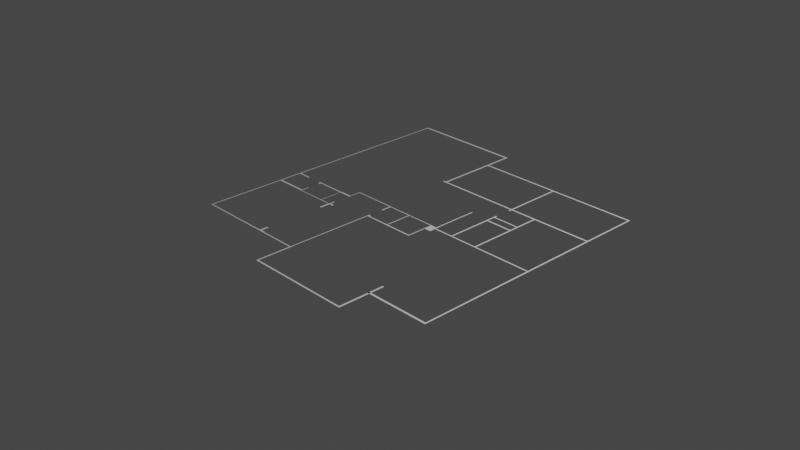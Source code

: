 # Source: barrington.blend  (saved by Blender 2.81.16; exported with 4.5.12 LTS)
import bpy
from mathutils import Matrix  # noqa: F401  (used for matrix-valued properties, if any)

bpy.ops.wm.read_factory_settings(use_empty=True)
scene = bpy.context.scene
scene.name = 'Scene'

# ---- collections
col_collection = bpy.data.collections.new('Collection'); scene.collection.children.link(col_collection)

# ---- world
world_world = bpy.data.worlds.new('World'); scene.world = world_world
world_world.use_nodes = True; world_world.node_tree.nodes.clear()
_N = world_world.node_tree.nodes; _L = world_world.node_tree.links
n0 = _N.new('ShaderNodeOutputWorld'); n0.name = 'World Output'; n0.location = (300, 300)
n1 = _N.new('ShaderNodeBackground'); n1.name = 'Background'; n1.location = (10, 300)
n1.inputs[0].default_value = (0.05088, 0.05088, 0.05088, 1.0)
_L.new(n1.outputs[0], n0.inputs[0])
n0.is_active_output = True
world_world.color = (0.05088, 0.05088, 0.05088)
world_world.use_sun_shadow = False
world_world.sun_shadow_jitter_overblur = 0.0

# ---- cameras
cam_camera = bpy.data.cameras.new('Camera')
cam_camera.clip_end = 100.0
cam_camera.ortho_scale = 7.314

# ---- lights
light_light = bpy.data.lights.new('Light', 'POINT')
light_light.transmission_factor = 0.0
light_light.energy = 1000.0
light_light.shadow_soft_size = 0.1
light_light.shadow_maximum_resolution = 0.006
light_light.use_absolute_resolution = True

# ---- meshes
me_plane_001 = bpy.data.meshes.new('Plane.001')
me_plane_001.from_pydata([(-1.0, -1.0, 0.0), (1.0, -1.0, 0.0), (-1.0, 1.0, 0.0), (1.0, 1.0, 0.0), (-1.0, 1.0, 0.0), (1.0, 1.0, 0.0), (-1.0, 1.0, 0.0), (1.0, 1.0, 0.0), (-1.0, 54.1, 0.0), (1.0, 54.1, 0.0), (-1.0, 125.7, 0.0), (1.0, 125.7, 0.0), (-1.0, 175.8, 0.0), (1.0, 175.8, 0.0), (-1.0, 182.9, 0.0), (1.0, 182.9, 0.0), (-1.0, 363.6, 0.0), (1.0, 363.6, 0.0), (-1.0, 366.6, 0.0), (1.0, 366.6, 0.0), (-0.6783, 376.6, 0.0), (1.322, 376.6, 0.0), (-0.6783, 402.5, 0.0), (1.322, 402.5, 0.0), (-0.6783, 412.8, 0.0), (1.322, 412.8, 0.0), (-0.6783, 416.6, 0.0), (1.322, 416.6, 0.0), (-0.6783, 579.9, 0.0), (1.322, 579.9, 0.0), (-0.6783, 582.2, 0.0), (1.322, 582.2, 0.0), (-27.33, 579.9, 0.0), (-27.33, 582.2, 0.0), (-60.2, 579.9, 0.0), (-60.2, 582.2, 0.0), (-104.9, 579.9, 0.0), (-104.9, 582.2, 0.0), (-136.3, 579.9, 0.0), (-136.3, 582.2, 0.0), (-149.7, 579.9, 0.0), (-149.7, 582.2, 0.0), (-163.5, 579.9, 0.0), (-163.5, 582.2, 0.0), (-230.6, 579.9, 0.0), (-230.6, 582.2, 0.0), (-240.1, 579.9, 0.0), (-240.1, 582.2, 0.0), (-242.8, 579.9, 0.0), (-242.8, 582.2, 0.0), (-240.1, 652.4, 0.0), (-242.8, 652.4, 0.0), (-240.1, 655.6, 0.0), (-242.8, 655.6, 0.0), (-242.8, 652.4, 0.0), (-242.8, 655.6, 0.0), (-262.0, 652.4, 0.0), (-262.0, 655.6, 0.0), (-438.4, 652.4, 0.0), (-438.4, 655.6, 0.0), (-457.7, 652.4, 0.0), (-457.7, 655.6, 0.0), (-461.5, 652.4, 0.0), (-461.5, 655.6, 0.0), (-457.7, 590.6, 0.0), (-461.5, 590.6, 0.0), (-457.7, 586.6, 0.0), (-461.5, 586.6, 0.0), (-457.7, 586.6, 0.0), (-461.5, 586.6, 0.0), (-457.7, 557.1, 0.0), (-461.5, 557.1, 0.0), (-480.3, 590.6, 0.0), (-480.3, 586.6, 0.0), (-568.8, 590.6, 0.0), (-568.8, 586.6, 0.0), (-589.7, 590.6, 0.0), (-589.7, 586.6, 0.0), (-592.6, 590.6, 0.0), (-592.6, 586.6, 0.0), (-589.7, 586.6, 0.0), (-592.6, 586.6, 0.0), (-589.7, 344.8, 0.0), (-592.6, 344.8, 0.0), (-589.7, 344.8, 0.0), (-592.6, 344.8, 0.0), (-589.7, 342.0, 0.0), (-592.6, 342.0, 0.0), (-468.7, 344.8, 0.0), (-468.7, 342.0, 0.0), (-466.3, 344.8, 0.0), (-466.3, 342.0, 0.0), (-410.7, 344.8, 0.0), (-410.7, 342.0, 0.0), (-408.1, 344.8, 0.0), (-408.1, 342.0, 0.0), (-368.0, 344.8, 0.0), (-368.0, 342.0, 0.0), (-365.1, 344.8, 0.0), (-365.1, 342.0, 0.0), (-367.6, 342.0, 0.0), (-365.1, 342.0, 0.0), (-367.6, 340.0, 0.0), (-365.1, 340.0, 0.0), (-367.6, 338.3, 0.0), (-365.1, 338.3, 0.0), (-352.5, 340.0, 0.0), (-352.5, 338.3, 0.0), (-295.4, 340.0, 0.0), (-295.4, 338.3, 0.0), (-293.5, 340.0, 0.0), (-293.5, 338.3, 0.0), (-293.5, 340.0, 0.0), (-293.5, 338.3, 0.0), (-243.7, 340.0, 0.0), (-243.7, 338.3, 0.0), (-240.8, 340.0, 0.0), (-240.8, 338.3, 0.0), (-232.2, 340.0, 0.0), (-232.2, 338.3, 0.0), (-243.7, 361.3, 0.0), (-240.8, 361.3, 0.0), (-162.8, 340.0, 0.0), (-162.8, 338.3, 0.0), (-153.6, 340.0, 0.0), (-153.6, 338.3, 0.0), (-152.4, 340.0, 0.0), (-152.4, 338.3, 0.0), (-153.6, 362.7, 0.0), (-152.4, 362.7, 0.0), (-153.6, 366.4, 0.0), (-152.4, 366.4, 0.0), (-127.3, 362.7, 0.0), (-127.3, 366.4, 0.0), (-127.3, 364.0, 0.0), (-127.3, 366.4, 0.0), (-127.3, 364.0, 0.0), (-127.3, 366.4, 0.0), (-127.3, 364.0, 0.0), (-90.06, 366.4, 0.0), (-90.06, 364.0, 0.0), (-67.99, 366.4, 0.0), (-67.99, 364.0, 0.0), (-65.18, 366.4, 0.0), (-65.18, 364.0, 0.0), (-60.44, 366.4, 0.0), (-60.44, 364.0, 0.0), (-90.06, 362.7, 0.0), (-60.44, 362.7, 0.0), (-67.99, 366.4, 0.0), (-65.18, 366.4, 0.0), (-67.99, 371.4, 0.0), (-65.18, 371.4, 0.0), (-295.4, 364.8, 0.0), (-293.5, 364.8, 0.0), (-295.4, 392.0, 0.0), (-293.5, 392.0, 0.0), (-295.4, 395.7, 0.0), (-293.5, 395.7, 0.0), (-295.4, 398.4, 0.0), (-293.5, 398.4, 0.0), (-279.3, 395.7, 0.0), (-279.3, 398.4, 0.0), (-249.8, 395.7, 0.0), (-249.8, 398.4, 0.0), (-244.5, 395.7, 0.0), (-244.5, 398.4, 0.0), (-242.4, 395.7, 0.0), (-242.4, 398.4, 0.0), (-240.5, 395.7, 0.0), (-240.5, 398.4, 0.0), (-244.5, 392.1, 0.0), (-242.4, 392.1, 0.0), (-240.5, 392.1, 0.0), (-242.4, 398.4, 0.0), (-240.5, 398.4, 0.0), (-242.4, 412.7, 0.0), (-240.5, 412.7, 0.0), (-242.4, 416.8, 0.0), (-240.5, 416.8, 0.0), (-242.4, 416.8, 0.0), (-240.5, 416.8, 0.0), (-242.4, 416.8, 0.0), (-240.5, 416.8, 0.0), (-242.4, 579.9, 0.0), (-240.5, 579.9, 0.0), (-589.7, 337.0, 0.0), (-592.6, 337.0, 0.0), (-589.7, 305.6, 0.0), (-592.6, 305.6, 0.0), (-589.7, 246.1, 0.0), (-592.6, 246.1, 0.0), (-589.7, 246.1, 0.0), (-592.6, 246.1, 0.0), (-589.7, 214.3, 0.0), (-592.6, 214.3, 0.0), (-589.7, 208.5, 0.0), (-592.6, 208.5, 0.0), (-589.7, 206.7, 0.0), (-592.6, 206.7, 0.0), (-589.7, 182.9, 0.0), (-592.6, 182.9, 0.0), (-589.7, 180.7, 0.0), (-592.6, 180.7, 0.0), (-589.7, 59.07, 0.0), (-592.6, 59.07, 0.0), (-589.7, 55.71, 0.0), (-592.6, 55.71, 0.0), (-554.8, 59.07, 0.0), (-554.8, 55.71, 0.0), (-524.2, 59.07, 0.0), (-524.2, 55.71, 0.0), (-516.6, 59.07, 0.0), (-516.6, 55.71, 0.0), (-484.7, 59.07, 0.0), (-484.7, 55.71, 0.0), (-477.8, 59.07, 0.0), (-477.8, 55.71, 0.0), (-446.5, 59.07, 0.0), (-446.5, 55.71, 0.0), (-411.4, 59.07, 0.0), (-411.4, 55.71, 0.0), (-408.3, 59.07, 0.0), (-408.3, 55.71, 0.0), (-411.4, 179.0, 0.0), (-408.3, 179.0, 0.0), (-411.4, 182.4, 0.0), (-408.3, 182.4, 0.0), (-411.4, 188.0, 0.0), (-408.3, 188.0, 0.0), (-424.4, 179.0, 0.0), (-424.4, 182.4, 0.0), (-452.5, 179.0, 0.0), (-452.5, 182.4, 0.0), (-465.5, 179.0, 0.0), (-465.5, 182.4, 0.0), (-468.6, 179.0, 0.0), (-468.6, 182.4, 0.0), (-513.7, 179.0, 0.0), (-513.7, 182.4, 0.0), (-516.0, 179.0, 0.0), (-516.0, 182.4, 0.0), (-589.7, 179.0, 0.0), (-589.7, 182.4, 0.0), (-465.5, 190.4, 0.0), (-468.6, 190.4, 0.0), (-465.5, 219.0, 0.0), (-468.6, 219.0, 0.0), (-465.5, 226.4, 0.0), (-468.6, 226.4, 0.0), (-465.5, 229.8, 0.0), (-468.6, 229.8, 0.0), (-465.5, 229.8, 0.0), (-468.6, 229.8, 0.0), (-465.5, 247.0, 0.0), (-468.6, 247.0, 0.0), (-465.5, 250.3, 0.0), (-468.6, 250.3, 0.0), (-465.5, 310.6, 0.0), (-468.6, 310.6, 0.0), (-465.5, 337.7, 0.0), (-468.6, 337.7, 0.0), (-465.5, 342.1, 0.0), (-468.6, 342.1, 0.0), (-410.7, 247.0, 0.0), (-410.7, 250.3, 0.0), (-407.6, 247.0, 0.0), (-407.6, 250.3, 0.0), (-410.7, 341.7, 0.0), (-407.6, 341.7, 0.0), (-410.7, 341.7, 0.0), (-407.6, 341.7, 0.0), (-410.7, 230.5, 0.0), (-407.6, 230.5, 0.0), (-410.7, 227.8, 0.0), (-407.6, 227.8, 0.0), (-410.7, 222.4, 0.0), (-407.6, 222.4, 0.0), (-424.8, 230.5, 0.0), (-424.8, 227.8, 0.0), (-451.6, 230.5, 0.0), (-451.6, 227.8, 0.0), (-465.4, 230.5, 0.0), (-465.4, 227.8, 0.0), (-367.6, 308.9, 0.0), (-365.1, 308.9, 0.0), (-367.6, 246.2, 0.0), (-365.1, 246.2, 0.0), (-367.6, 243.5, 0.0), (-365.1, 243.5, 0.0), (-393.5, 179.0, 0.0), (-393.5, 182.4, 0.0), (-360.9, 179.0, 0.0), (-360.9, 182.4, 0.0), (-355.1, 179.0, 0.0), (-355.1, 182.4, 0.0), (-355.1, 179.0, 0.0), (-355.1, 182.4, 0.0), (-322.3, 179.0, 0.0), (-322.3, 182.4, 0.0), (-289.4, 179.0, 0.0), (-289.4, 182.4, 0.0), (-282.9, 179.0, 0.0), (-282.9, 182.4, 0.0), (-250.8, 179.0, 0.0), (-250.8, 182.4, 0.0), (-236.7, 179.0, 0.0), (-236.7, 182.4, 0.0), (-233.1, 179.0, 0.0), (-233.1, 182.4, 0.0), (-227.5, 179.0, 0.0), (-227.5, 182.4, 0.0), (-236.7, 161.6, 0.0), (-233.1, 161.6, 0.0), (-236.7, 129.9, 0.0), (-233.1, 129.9, 0.0), (-236.7, 106.2, 0.0), (-233.1, 106.2, 0.0), (-236.7, 74.93, 0.0), (-233.1, 74.93, 0.0), (-236.7, 61.3, 0.0), (-233.1, 61.3, 0.0), (-236.7, 55.49, 0.0), (-233.1, 55.49, 0.0), (-236.7, 51.25, 0.0), (-233.1, 51.25, 0.0), (-236.7, 19.97, 0.0), (-233.1, 19.97, 0.0), (-236.7, 2.094, 0.0), (-233.1, 2.094, 0.0), (-236.7, -2.151, 0.0), (-233.1, -2.151, 0.0), (-202.7, 2.094, 0.0), (-202.7, -2.151, 0.0), (-170.8, 2.094, 0.0), (-170.8, -2.151, 0.0), (-163.2, 2.094, 0.0), (-163.2, -2.151, 0.0), (-132.1, 2.094, 0.0), (-132.1, -2.151, 0.0), (-125.2, 2.094, 0.0), (-125.2, -2.151, 0.0), (-93.47, 2.094, 0.0), (-93.47, -2.151, 0.0), (-85.87, 2.094, 0.0), (-85.87, -2.151, 0.0), (-55.49, 2.094, 0.0), (-55.49, -2.151, 0.0), (-24.43, 2.094, 0.0), (-24.43, -2.151, 0.0), (-0.7515, 2.094, 0.0), (-0.7515, -2.151, 0.0), (-273.1, 59.07, 0.0), (-273.1, 55.71, 0.0), (-239.9, 59.07, 0.0), (-239.9, 55.71, 0.0), (-236.7, 59.07, 0.0), (-236.7, 55.71, 0.0), (-30.15, 412.8, 0.0), (-30.15, 416.6, 0.0), (-59.62, 412.8, 0.0), (-59.62, 416.6, 0.0), (-65.3, 412.8, 0.0), (-65.3, 416.6, 0.0), (-66.94, 412.8, 0.0), (-66.94, 416.6, 0.0), (-65.3, 397.2, 0.0), (-66.94, 397.2, 0.0), (-66.94, 415.3, 0.0), (-126.2, 416.6, 0.0), (-126.2, 415.3, 0.0), (-127.1, 416.6, 0.0), (-127.1, 415.3, 0.0), (-149.8, 416.6, 0.0), (-149.8, 415.3, 0.0), (-126.2, 366.5, 0.0), (-127.1, 366.5, 0.0), (-151.5, 416.6, 0.0), (-151.5, 415.3, 0.0), (-153.8, 416.6, 0.0), (-153.8, 415.3, 0.0), (-162.4, 416.6, 0.0), (-162.4, 415.3, 0.0), (-153.8, 412.9, 0.0), (-162.4, 412.9, 0.0), (-151.3, 415.3, 0.0), (-151.3, 412.9, 0.0), (-153.8, 403.3, 0.0), (-151.3, 403.3, 0.0), (-149.8, 437.9, 0.0), (-151.5, 437.9, 0.0), (-153.8, 437.9, 0.0), (-149.7, 579.9, 0.0), (-163.5, 579.9, 0.0), (-149.7, 578.6, 0.0), (-163.5, 578.6, 0.0), (-154.0, 578.6, 0.0), (-149.7, 578.6, 0.0), (-154.0, 578.6, 0.0), (-149.7, 562.9, 0.0), (-154.0, 562.9, 0.0), (-28.49, 363.6, 0.0), (-28.49, 366.6, 0.0), (-352.2, 395.7, 0.0), (-352.2, 398.4, 0.0), (-354.2, 395.7, 0.0), (-354.2, 398.4, 0.0), (-352.2, 356.9, 0.0), (-354.2, 356.9, 0.0), (-352.2, 339.9, 0.0), (-354.2, 339.9, 0.0), (-365.2, 356.9, 0.0), (-365.2, 339.9, 0.0), (-368.0, 356.9, 0.0), (-365.1, 356.9, 0.0)], [(75, 77), (140, 147), (146, 148), (78, 75)], [(0, 1, 3, 2), (2, 3, 5, 4), (4, 5, 7, 6), (6, 7, 9, 8), (8, 9, 11, 10), (10, 11, 13, 12), (12, 13, 15, 14), (14, 15, 17, 16), (16, 17, 19, 18), (18, 19, 21, 20), (20, 21, 23, 22), (22, 23, 25, 24), (24, 25, 27, 26), (26, 27, 29, 28), (28, 29, 31, 30), (28, 30, 33, 32), (32, 33, 35, 34), (34, 35, 37, 36), (36, 37, 39, 38), (38, 39, 41, 40), (40, 41, 43, 42), (42, 43, 45, 44), (44, 45, 47, 46), (46, 47, 49, 48), (49, 47, 50, 51), (51, 50, 52, 53), (51, 53, 55, 54), (54, 55, 57, 56), (56, 57, 59, 58), (58, 59, 61, 60), (60, 61, 63, 62), (60, 62, 65, 64), (64, 65, 67, 66), (66, 67, 69, 68), (68, 69, 71, 70), (77, 79, 81, 80), (80, 81, 83, 82), (82, 83, 85, 84), (84, 85, 87, 86), (84, 86, 89, 88), (88, 89, 91, 90), (90, 91, 93, 92), (92, 93, 95, 94), (94, 95, 97, 96), (96, 97, 99, 98), (99, 97, 100, 101), (101, 100, 102, 103), (103, 102, 104, 105), (103, 105, 107, 106), (106, 107, 109, 108), (108, 109, 111, 110), (110, 111, 113, 112), (112, 113, 115, 114), (114, 115, 117, 116), (116, 117, 119, 118), (114, 116, 121, 120), (118, 119, 123, 122), (122, 123, 125, 124), (124, 125, 127, 126), (124, 126, 129, 128), (128, 129, 131, 130), (131, 129, 132, 134, 133), (133, 134, 136, 135), (135, 136, 138, 137), (137, 138, 140, 139), (139, 140, 142, 141), (141, 142, 144, 143), (143, 144, 146, 145), (141, 143, 150, 149), (149, 150, 152, 151), (158, 160, 162, 161), (161, 162, 164, 163), (163, 164, 166, 165), (165, 166, 168, 167), (167, 168, 170, 169), (167, 169, 173, 172), (165, 167, 172, 171), (170, 168, 174, 175), (175, 174, 176, 177), (177, 176, 178, 179), (179, 178, 180, 181), (181, 180, 182, 183), (183, 182, 184, 185), (158, 156, 154, 112, 108, 153, 155, 157), (159, 160, 158, 157), (78, 81, 80, 75, 73, 69, 68, 64, 65, 72, 74, 76), (86, 87, 187, 186), (186, 187, 189, 188), (188, 189, 191, 190), (192, 193, 195, 194), (194, 195, 197, 196), (196, 197, 199, 198), (198, 199, 201, 200), (200, 201, 203, 202), (202, 203, 205, 204), (204, 205, 207, 206), (204, 206, 209, 208), (208, 209, 211, 210), (210, 211, 213, 212), (212, 213, 215, 214), (214, 215, 217, 216), (216, 217, 219, 218), (218, 219, 221, 220), (220, 221, 223, 222), (220, 222, 225, 224), (224, 225, 227, 226), (226, 227, 229, 228), (224, 226, 231, 230), (230, 231, 233, 232), (232, 233, 235, 234), (234, 235, 237, 236), (236, 237, 239, 238), (238, 239, 241, 240), (240, 241, 243, 242), (237, 235, 244, 245), (245, 244, 246, 247), (247, 246, 248, 249), (249, 248, 250, 251), (251, 250, 252, 253), (253, 252, 254, 255), (255, 254, 256, 257), (257, 256, 258, 259), (259, 258, 260, 261), (261, 260, 262, 263), (256, 254, 264, 265), (265, 264, 266, 267), (265, 267, 269, 268), (268, 269, 271, 270), (266, 264, 272, 273), (273, 272, 274, 275), (275, 274, 276, 277), (274, 272, 278, 279), (279, 278, 280, 281), (281, 280, 282, 283), (105, 104, 284, 285), (285, 284, 286, 287), (287, 286, 288, 289), (227, 225, 290, 291), (291, 290, 292, 293), (293, 292, 294, 295), (295, 294, 296, 297), (297, 296, 298, 299), (299, 298, 300, 301), (301, 300, 302, 303), (303, 302, 304, 305), (305, 304, 306, 307), (307, 306, 308, 309), (309, 308, 310, 311), (308, 306, 312, 313), (313, 312, 314, 315), (315, 314, 316, 317), (317, 316, 318, 319), (319, 318, 320, 321), (321, 320, 322, 323), (323, 322, 324, 325), (325, 324, 326, 327), (327, 326, 328, 329), (329, 328, 330, 331), (329, 331, 333, 332), (332, 333, 335, 334), (334, 335, 337, 336), (336, 337, 339, 338), (338, 339, 341, 340), (340, 341, 343, 342), (342, 343, 345, 344), (344, 345, 347, 346), (346, 347, 349, 348), (348, 349, 351, 350), (222, 223, 353, 352), (352, 353, 355, 354), (354, 355, 357, 356), (24, 26, 359, 358), (358, 359, 361, 360), (360, 361, 363, 362), (362, 363, 365, 368, 364), (362, 364, 367, 366), (368, 365, 369, 370), (370, 369, 371, 372), (372, 371, 373, 374), (370, 372, 376, 375), (374, 373, 377, 378), (378, 377, 379, 380), (380, 379, 381, 382), (380, 382, 384, 383), (380, 383, 386, 385), (386, 383, 387, 388), (379, 377, 390, 391), (377, 373, 389, 390), (40, 42, 393, 392), (392, 393, 395, 396, 394), (394, 396, 398, 397), (397, 398, 400, 399), (16, 18, 402, 401), (159, 157, 403, 404), (404, 403, 405, 406), (405, 403, 407, 408), (408, 407, 409, 410), (408, 410, 412, 411), (96, 98, 414, 413)])
_uv = me_plane_001.uv_layers.new(name='UVMap')
_uv.uv.foreach_set('vector', [0.0, 0.0, 1.0, 0.0, 1.0, 1.0, 0.0, 1.0, 0.0, 1.0, 1.0, 1.0, 1.0, 1.0, 0.0, 1.0, 0.0, 1.0, 1.0, 1.0, 1.0, 1.0, 0.0, 1.0, 0.0, 1.0, 1.0, 1.0, 1.0, 1.0, 0.0, 1.0, 0.0, 1.0, 1.0, 1.0, 1.0, 1.0, 0.0, 1.0, 0.0, 1.0, 1.0, 1.0, 1.0, 1.0, 0.0, 1.0, 0.0, 1.0, 1.0, 1.0, 1.0, 1.0, 0.0, 1.0, 0.0, 1.0, 1.0, 1.0, 1.0, 1.0, 0.0, 1.0, 0.0, 1.0, 1.0, 1.0, 1.0, 1.0, 0.0, 1.0, 0.0, 1.0, 1.0, 1.0, 1.0, 1.0, 0.0, 1.0, 0.0, 1.0, 1.0, 1.0, 1.0, 1.0, 0.0, 1.0, 0.0, 1.0, 1.0, 1.0, 1.0, 1.0, 0.0, 1.0, 0.0, 1.0, 1.0, 1.0, 1.0, 1.0, 0.0, 1.0, 0.0, 1.0, 1.0, 1.0, 1.0, 1.0, 0.0, 1.0, 0.0, 1.0, 1.0, 1.0, 1.0, 1.0, 0.0, 1.0, 0.0, 1.0, 0.0, 1.0, 0.0, 1.0, 0.0, 1.0, 0.0, 1.0, 0.0, 1.0, 0.0, 1.0, 0.0, 1.0, 0.0, 1.0, 0.0, 1.0, 0.0, 1.0, 0.0, 1.0, 0.0, 1.0, 0.0, 1.0, 0.0, 1.0, 0.0, 1.0, 0.0, 1.0, 0.0, 1.0, 0.0, 1.0, 0.0, 1.0, 0.0, 1.0, 0.0, 1.0, 0.0, 1.0, 0.0, 1.0, 0.0, 1.0, 0.0, 1.0, 0.0, 1.0, 0.0, 1.0, 0.0, 1.0, 0.0, 1.0, 0.0, 1.0, 0.0, 1.0, 0.0, 1.0, 0.0, 1.0, 0.0, 1.0, 0.0, 1.0, 0.0, 1.0, 0.0, 1.0, 0.0, 1.0, 0.0, 1.0, 0.0, 1.0, 0.0, 1.0, 0.0, 1.0, 0.0, 1.0, 0.0, 1.0, 0.0, 1.0, 0.0, 1.0, 0.0, 1.0, 0.0, 1.0, 0.0, 1.0, 0.0, 1.0, 0.0, 1.0, 0.0, 1.0, 0.0, 1.0, 0.0, 1.0, 0.0, 1.0, 0.0, 1.0, 0.0, 1.0, 0.0, 1.0, 0.0, 1.0, 0.0, 1.0, 0.0, 1.0, 0.0, 1.0, 0.0, 1.0, 0.0, 1.0, 0.0, 1.0, 0.0, 1.0, 0.0, 1.0, 0.0, 1.0, 0.0, 1.0, 0.0, 1.0, 0.0, 1.0, 0.0, 1.0, 0.0, 1.0, 0.0, 1.0, 0.0, 1.0, 0.0, 1.0, 0.0, 1.0, 0.0, 1.0, 0.0, 1.0, 0.0, 0.0, 0.0, 0.0, 0.0, 0.0, 0.0, 0.0, 0.0, 0.0, 0.0, 0.0, 0.0, 0.0, 0.0, 0.0, 0.0, 0.0, 0.0, 0.0, 0.0, 0.0, 0.0, 0.0, 0.0, 0.0, 0.0, 0.0, 0.0, 0.0, 0.0, 0.0, 0.0, 0.0, 0.0, 0.0, 0.0, 0.0, 0.0, 0.0, 0.0, 0.0, 0.0, 0.0, 0.0, 0.0, 0.0, 0.0, 0.0, 0.0, 0.0, 0.0, 0.0, 0.0, 0.0, 0.0, 0.0, 0.0, 0.0, 0.0, 0.0, 0.0, 0.0, 0.0, 0.0, 0.0, 0.0, 0.0, 0.0, 0.0, 0.0, 0.0, 0.0, 0.0, 0.0, 0.0, 0.0, 0.0, 0.0, 0.0, 0.0, 0.0, 0.0, 0.0, 0.0, 0.0, 0.0, 0.0, 0.0, 0.0, 0.0, 0.0, 0.0, 0.0, 0.0, 0.0, 0.0, 0.0, 0.0, 0.0, 0.0, 0.0, 0.0, 0.0, 0.0, 0.0, 0.0, 0.0, 0.0, 0.0, 0.0, 0.0, 0.0, 0.0, 0.0, 0.0, 0.0, 0.0, 0.0, 0.0, 0.0, 0.0, 0.0, 0.0, 0.0, 0.0, 0.0, 0.0, 0.0, 0.0, 0.0, 0.0, 0.0, 0.0, 0.0, 0.0, 0.0, 0.0, 0.0, 0.0, 0.0, 0.0, 0.0, 0.0, 0.0, 0.0, 0.0, 0.0, 0.0, 0.0, 0.0, 0.0, 0.0, 0.0, 0.0, 0.0, 0.0, 0.0, 0.0, 0.0, 0.0, 0.0, 0.0, 0.0, 0.0, 0.0, 0.0, 0.0, 0.0, 0.0, 0.0, 0.0, 0.0, 0.0, 0.0, 0.0, 0.0, 0.0, 0.0, 0.0, 0.0, 0.0, 0.0, 0.0, 0.0, 0.0, 0.0, 0.0, 0.0, 0.0, 0.0, 0.0, 0.0, 0.0, 0.0, 0.0, 0.0, 0.0, 0.0, 0.0, 0.0, 0.0, 0.0, 0.0, 0.0, 0.0, 0.0, 0.0, 0.0, 0.0, 0.0, 0.0, 0.0, 0.0, 0.0, 0.0, 0.0, 0.0, 0.0, 0.0, 0.0, 0.0, 0.0, 0.0, 0.0, 0.0, 0.0, 0.0, 0.0, 0.0, 0.0, 0.0, 0.0, 0.0, 0.0, 0.0, 0.0, 0.0, 0.0, 0.0, 0.0, 0.0, 0.0, 0.0, 0.0, 0.0, 0.0, 0.0, 0.0, 0.0, 0.0, 0.0, 0.0, 0.0, 0.0, 0.0, 0.0, 0.0, 0.0, 0.0, 0.0, 0.0, 0.0, 0.0, 0.0, 0.0, 0.0, 0.0, 0.0, 0.0, 0.0, 0.0, 0.0, 0.0, 0.0, 0.0, 0.0, 0.0, 0.0, 0.0, 0.0, 0.0, 0.0, 0.0, 0.0, 0.0, 0.0, 0.0, 0.0, 0.0, 0.0, 0.0, 0.0, 0.0, 0.0, 0.0, 0.0, 0.0, 0.0, 0.0, 0.0, 0.0, 0.0, 0.0, 0.0, 0.0, 0.0, 0.0, 0.0, 0.0, 0.0, 0.0, 0.0, 0.0, 0.0, 0.0, 0.0, 0.0, 0.0, 0.0, 0.0, 0.0, 0.0, 0.0, 0.0, 0.0, 0.0, 0.0, 0.0, 0.0, 0.0, 0.0, 0.0, 0.0, 0.0, 0.0, 0.0, 0.0, 0.0, 0.0, 0.0, 0.0, 0.0, 0.0, 0.0, 0.0, 0.0, 0.0, 0.0, 0.0, 0.0, 0.0, 0.0, 0.0, 0.0, 0.0, 0.0, 0.0, 0.0, 0.0, 0.0, 0.0, 0.0, 0.0, 0.0, 0.0, 0.0, 0.0, 0.0, 0.0, 0.0, 0.0, 0.0, 0.0, 0.0, 0.0, 0.0, 0.0, 0.0, 0.0, 0.0, 0.0, 0.0, 0.0, 0.0, 0.0, 0.0, 0.0, 0.0, 0.0, 0.0, 0.0, 0.0, 0.0, 0.0, 0.0, 0.0, 0.0, 0.0, 0.0, 0.0, 0.0, 0.0, 0.0, 0.0, 0.0, 0.0, 0.0, 0.0, 0.0, 0.0, 0.0, 0.0, 0.0, 0.0, 0.0, 0.0, 0.0, 0.0, 0.0, 0.0, 1.0, 0.0, 1.0, 0.0, 1.0, 0.0, 1.0, 0.0, 0.0, 0.0, 0.0, 0.0, 0.0, 0.0, 0.0, 0.0, 0.0, 0.0, 0.0, 0.0, 0.0, 0.0, 0.0, 0.0, 0.0, 0.0, 0.0, 0.0, 0.0, 0.0, 0.0, 0.0, 0.0, 0.0, 0.0, 0.0, 0.0, 0.0, 0.0, 0.0, 0.0, 0.0, 0.0, 0.0, 0.0, 0.0, 0.0, 0.0, 0.0, 0.0, 0.0, 0.0, 0.0, 0.0, 0.0, 0.0, 0.0, 0.0, 0.0, 0.0, 0.0, 0.0, 0.0, 0.0, 0.0, 0.0, 0.0, 0.0, 0.0, 0.0, 0.0, 0.0, 0.0, 0.0, 0.0, 0.0, 0.0, 0.0, 0.0, 0.0, 0.0, 0.0, 0.0, 0.0, 0.0, 0.0, 0.0, 0.0, 0.0, 0.0, 0.0, 0.0, 0.0, 0.0, 0.0, 0.0, 0.0, 0.0, 0.0, 0.0, 0.0, 0.0, 0.0, 0.0, 0.0, 0.0, 0.0, 0.0, 0.0, 0.0, 0.0, 0.0, 0.0, 0.0, 0.0, 0.0, 0.0, 0.0, 0.0, 0.0, 0.0, 0.0, 0.0, 0.0, 0.0, 0.0, 0.0, 0.0, 0.0, 0.0, 0.0, 0.0, 0.0, 0.0, 0.0, 0.0, 0.0, 0.0, 0.0, 0.0, 0.0, 0.0, 0.0, 0.0, 0.0, 0.0, 0.0, 0.0, 0.0, 0.0, 0.0, 0.0, 0.0, 0.0, 0.0, 0.0, 0.0, 0.0, 0.0, 0.0, 0.0, 0.0, 0.0, 0.0, 0.0, 0.0, 0.0, 0.0, 0.0, 0.0, 0.0, 0.0, 0.0, 0.0, 0.0, 0.0, 0.0, 0.0, 0.0, 0.0, 0.0, 0.0, 0.0, 0.0, 0.0, 0.0, 0.0, 0.0, 0.0, 0.0, 0.0, 0.0, 0.0, 0.0, 0.0, 0.0, 0.0, 0.0, 0.0, 0.0, 0.0, 0.0, 0.0, 0.0, 0.0, 0.0, 0.0, 0.0, 0.0, 0.0, 0.0, 0.0, 0.0, 0.0, 0.0, 0.0, 0.0, 0.0, 0.0, 0.0, 0.0, 0.0, 0.0, 0.0, 0.0, 0.0, 0.0, 0.0, 0.0, 0.0, 0.0, 0.0, 0.0, 0.0, 0.0, 0.0, 0.0, 0.0, 0.0, 0.0, 0.0, 0.0, 0.0, 0.0, 0.0, 0.0, 0.0, 0.0, 0.0, 0.0, 0.0, 0.0, 0.0, 0.0, 0.0, 0.0, 0.0, 0.0, 0.0, 0.0, 0.0, 0.0, 0.0, 0.0, 0.0, 0.0, 0.0, 0.0, 0.0, 0.0, 0.0, 0.0, 0.0, 0.0, 0.0, 0.0, 0.0, 0.0, 0.0, 0.0, 0.0, 0.0, 0.0, 0.0, 0.0, 0.0, 0.0, 0.0, 0.0, 0.0, 0.0, 0.0, 0.0, 0.0, 0.0, 0.0, 0.0, 0.0, 0.0, 0.0, 0.0, 0.0, 0.0, 0.0, 0.0, 0.0, 0.0, 0.0, 0.0, 0.0, 0.0, 0.0, 0.0, 0.0, 0.0, 0.0, 0.0, 0.0, 0.0, 0.0, 0.0, 0.0, 0.0, 0.0, 0.0, 0.0, 0.0, 0.0, 0.0, 0.0, 0.0, 0.0, 0.0, 0.0, 0.0, 0.0, 0.0, 0.0, 0.0, 0.0, 0.0, 0.0, 0.0, 0.0, 0.0, 0.0, 0.0, 0.0, 0.0, 0.0, 0.0, 0.0, 0.0, 0.0, 0.0, 0.0, 0.0, 0.0, 0.0, 0.0, 0.0, 0.0, 0.0, 0.0, 0.0, 0.0, 0.0, 0.0, 0.0, 0.0, 0.0, 0.0, 0.0, 0.0, 0.0, 0.0, 0.0, 0.0, 0.0, 0.0, 0.0, 0.0, 0.0, 0.0, 0.0, 0.0, 0.0, 0.0, 0.0, 0.0, 0.0, 0.0, 0.0, 0.0, 0.0, 0.0, 0.0, 0.0, 0.0, 0.0, 0.0, 0.0, 0.0, 0.0, 0.0, 0.0, 0.0, 0.0, 0.0, 0.0, 0.0, 0.0, 0.0, 0.0, 0.0, 0.0, 0.0, 0.0, 0.0, 0.0, 0.0, 0.0, 0.0, 0.0, 0.0, 0.0, 0.0, 0.0, 0.0, 0.0, 0.0, 0.0, 0.0, 0.0, 0.0, 0.0, 0.0, 0.0, 0.0, 0.0, 0.0, 0.0, 0.0, 0.0, 0.0, 0.0, 0.0, 0.0, 0.0, 0.0, 0.0, 0.0, 0.0, 0.0, 0.0, 0.0, 0.0, 0.0, 0.0, 0.0, 0.0, 0.0, 0.0, 0.0, 0.0, 0.0, 0.0, 0.0, 0.0, 0.0, 0.0, 0.0, 0.0, 0.0, 0.0, 0.0, 0.0, 0.0, 0.0, 0.0, 0.0, 0.0, 0.0, 0.0, 0.0, 0.0, 0.0, 0.0, 0.0, 0.0, 0.0, 0.0, 0.0, 0.0, 0.0, 0.0, 0.0, 0.0, 0.0, 0.0, 0.0, 0.0, 0.0, 0.0, 0.0, 0.0, 0.0, 0.0, 0.0, 0.0, 0.0, 0.0, 0.0, 0.0, 0.0, 0.0, 0.0, 0.0, 0.0, 0.0, 0.0, 0.0, 0.0, 0.0, 0.0, 0.0, 0.0, 0.0, 0.0, 0.0, 0.0, 0.0, 0.0, 0.0, 0.0, 0.0, 0.0, 0.0, 0.0, 0.0, 0.0, 0.0, 0.0, 0.0, 0.0, 0.0, 0.0, 0.0, 0.0, 0.0, 0.0, 0.0, 0.0, 0.0, 0.0, 0.0, 0.0, 0.0, 0.0, 0.0, 0.0, 0.0, 0.0, 0.0, 0.0, 0.0, 0.0, 0.0, 0.0, 0.0, 0.0, 0.0, 0.0, 0.0, 0.0, 0.0, 0.0, 0.0, 0.0, 0.0, 0.0, 0.0, 0.0, 0.0, 0.0, 0.0, 0.0, 0.0, 0.0, 0.0, 0.0, 0.0, 0.0, 0.0, 0.0, 0.0, 0.0, 0.0, 0.0, 0.0, 0.0, 0.0, 0.0, 0.0, 0.0, 0.0, 0.0, 0.0, 0.0, 0.0, 0.0, 0.0, 0.0, 0.0, 0.0, 0.0, 0.0, 0.0, 0.0, 0.0, 0.0, 0.0, 0.0, 0.0, 0.0, 0.0, 0.0, 0.0, 0.0, 0.0, 0.0, 0.0, 0.0, 0.0, 0.0, 0.0, 0.0, 0.0, 0.0, 0.0, 0.0, 0.0, 0.0, 0.0, 0.0, 0.0, 0.0, 0.0, 0.0, 0.0, 0.0, 0.0, 0.0, 0.0, 0.0, 0.0, 0.0, 0.0, 0.0, 0.0, 0.0, 0.0, 0.0, 0.0, 0.0, 0.0, 0.0, 0.0, 0.0, 0.0, 0.0, 0.0, 0.0, 0.0, 0.0, 0.0, 0.0, 0.0, 0.0, 0.0, 0.0, 0.0, 0.0, 0.0, 0.0, 0.0, 0.0, 0.0, 0.0, 0.0, 0.0, 0.0, 0.0, 0.0, 1.0, 0.0, 1.0, 0.0, 1.0, 0.0, 1.0, 0.0, 1.0, 0.0, 1.0, 0.0, 1.0, 0.0, 1.0, 0.0, 1.0, 0.0, 1.0, 0.0, 1.0, 0.0, 1.0, 0.0, 1.0, 0.0, 1.0, 0.0, 1.0, 0.0, 1.0, 0.0, 1.0, 0.0, 1.0, 0.0, 1.0, 0.0, 1.0, 0.0, 1.0, 0.0, 1.0, 0.0, 1.0, 0.0, 1.0, 0.0, 1.0, 0.0, 1.0, 0.0, 1.0, 0.0, 1.0, 0.0, 1.0, 0.0, 1.0, 0.0, 1.0, 0.0, 1.0, 0.0, 1.0, 0.0, 1.0, 0.0, 1.0, 0.0, 1.0, 0.0, 1.0, 0.0, 1.0, 0.0, 1.0, 0.0, 1.0, 0.0, 1.0, 0.0, 1.0, 0.0, 1.0, 0.0, 1.0, 0.0, 1.0, 0.0, 1.0, 0.0, 1.0, 0.0, 1.0, 0.0, 1.0, 0.0, 1.0, 0.0, 1.0, 0.0, 1.0, 0.0, 1.0, 0.0, 1.0, 0.0, 1.0, 0.0, 1.0, 0.0, 1.0, 0.0, 1.0, 0.0, 1.0, 0.0, 1.0, 0.0, 1.0, 0.0, 1.0, 0.0, 1.0, 0.0, 1.0, 0.0, 1.0, 0.0, 1.0, 0.0, 1.0, 0.0, 1.0, 0.0, 1.0, 0.0, 1.0, 0.0, 1.0, 0.0, 1.0, 0.0, 1.0, 0.0, 1.0, 0.0, 1.0, 0.0, 1.0, 0.0, 1.0, 0.0, 1.0, 0.0, 1.0, 0.0, 1.0, 0.0, 1.0, 0.0, 1.0, 0.0, 1.0, 0.0, 1.0, 0.0, 1.0, 0.0, 1.0, 0.0, 1.0, 0.0, 1.0, 0.0, 1.0, 0.0, 1.0, 0.0, 0.0, 0.0, 0.0, 0.0, 0.0, 0.0, 0.0, 0.0, 0.0, 0.0, 0.0, 0.0, 0.0, 0.0, 0.0, 0.0, 0.0, 0.0, 0.0, 0.0, 0.0, 0.0, 0.0, 0.0, 0.0, 0.0, 0.0, 0.0, 0.0, 0.0, 0.0, 0.0, 0.0, 0.0, 0.0, 0.0, 0.0, 0.0, 0.0, 0.0, 0.0, 0.0, 0.0, 0.0, 0.0, 0.0, 0.0])
me_plane_001.use_remesh_fix_poles = True
me_plane_001.use_remesh_preserve_attributes = False
me_plane_001.use_mirror_vertex_groups = False
me_plane_001.update()

# ---- objects
ob_light = bpy.data.objects.new('Light', light_light)
ob_camera = bpy.data.objects.new('Camera', cam_camera)
ob_empty = bpy.data.objects.new('Empty', None)
ob_plane = bpy.data.objects.new('Plane', me_plane_001)

# ---- transforms, parenting, visibility, modifiers, constraints
ob_light.location = (4.076, 1.005, 5.904)
ob_light.rotation_euler = (0.6503, 0.05522, 1.866)
ob_light.lock_rotations_4d = False
ob_light.empty_display_type = 'ARROWS'
ob_light.color = (0.0, 0.0, 0.0, 0.0)
ob_light.lineart.crease_threshold = 0.0
ob_camera.location = (7.359, -6.926, 4.958)
ob_camera.rotation_euler = (1.109, 0.0, 0.8149)
ob_camera.lock_rotations_4d = False
ob_camera.empty_display_type = 'ARROWS'
ob_camera.color = (0.0, 0.0, 0.0, 0.0)
ob_camera.display_type = 'WIRE'
ob_camera.lineart.crease_threshold = 0.0
ob_empty.location = (0.01866, 0.04665, 0.0)
ob_empty.empty_display_type = 'IMAGE'
ob_empty.empty_display_size = 5.0
ob_empty.lineart.crease_threshold = 0.0
ob_plane.location = (-1.581, 1.967, 0.0)
ob_plane.scale = (-0.005421, -0.005421, -0.005421)
ob_plane.lineart.crease_threshold = 0.0

# ---- collection membership
col_collection.objects.link(ob_light)
col_collection.objects.link(ob_camera)
col_collection.objects.link(ob_empty)
col_collection.objects.link(ob_plane)

# ---- scene / render settings (as saved in the file)
scene.camera = ob_camera
scene.frame_start = 1; scene.frame_end = 250; scene.frame_set(1)
scene.render.engine = 'BLENDER_EEVEE_NEXT'
scene.cycles.use_denoising = False
scene.cycles.samples = 128
scene.cycles.sampling_pattern = 'TABULATED_SOBOL'
scene.cycles.use_adaptive_sampling = False
scene.cycles.use_light_tree = False
scene.view_settings.view_transform = 'Filmic'
bpy.context.view_layer.update()
